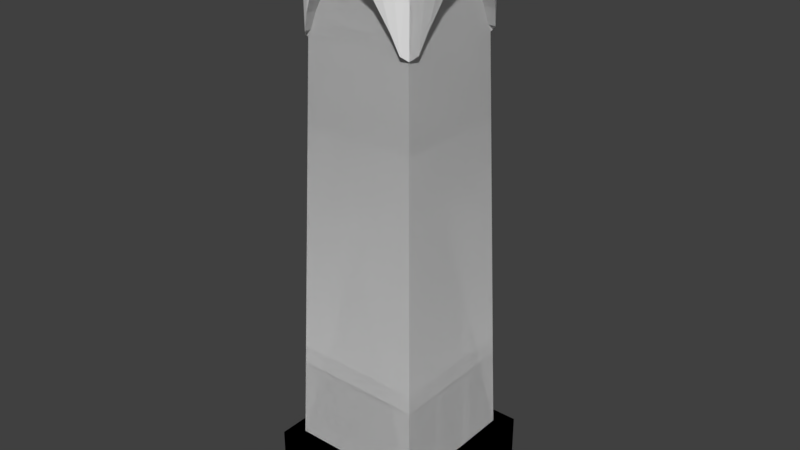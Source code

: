 # Source: Fire_Tower.blend  (saved by Blender 2.79.0; exported with 4.5.12 LTS)
import bpy
from mathutils import Matrix  # noqa: F401  (used for matrix-valued properties, if any)

bpy.ops.wm.read_factory_settings(use_empty=True)
scene = bpy.context.scene
scene.name = 'Scene'

# ---- collections
col_collection_3 = bpy.data.collections.new('Collection 3'); scene.collection.children.link(col_collection_3)

# ---- world
world_world = bpy.data.worlds.new('World'); scene.world = world_world
world_world.color = (0.05088, 0.05088, 0.05088)
world_world.use_sun_shadow = False
world_world.sun_shadow_jitter_overblur = 0.0
world_world.cycles.sampling_method = 'MANUAL'

# ---- meshes
me_cube_001 = bpy.data.meshes.new('Cube.001')
me_cube_001.from_pydata([(-1.0, 1.0, 0.0), (-0.8174, 0.8174, 0.7747), (1.0, 1.0, 0.0), (0.8174, 0.8174, 0.7747), (-1.0, 1.0, 0.7747), (1.0, 1.0, 0.7747), (-0.6617, 0.6617, 5.73), (0.0, 0.9233, 6.592), (-4.268e-09, 0.9838, 6.969), (0.1919, 0.9044, 6.532), (0.1919, 0.9648, 6.969), (0.3765, 0.8635, 6.37), (0.3765, 0.9089, 6.969), (0.5465, 0.7916, 6.025), (0.5465, 0.818, 6.969), (0.682, 0.682, 5.755), (0.6956, 0.6956, 6.969), (-0.682, 0.682, 5.755), (-0.5465, 0.7916, 6.025), (-0.5465, 0.818, 6.969), (-0.3765, 0.8635, 6.37), (-0.3765, 0.9089, 6.969), (-0.1919, 0.9044, 6.532), (-0.1919, 0.9648, 6.969), (0.6617, 0.6617, 5.73), (0.6211, 0.7492, 5.814), (0.6211, 0.7568, 6.969), (-0.6211, 0.7492, 5.814), (-0.6211, 0.7568, 6.969), (-4.268e-09, 0.9838, 7.071), (0.1919, 0.9648, 7.071), (0.3765, 0.9089, 7.071), (0.5465, 0.818, 7.071), (0.6956, 0.6956, 7.071), (-0.5465, 0.818, 7.071), (-0.3765, 0.9089, 7.071), (-0.1919, 0.9648, 7.071), (0.6211, 0.7568, 7.071), (-0.6211, 0.7568, 7.071), (5.96e-08, 0.6346, 6.592), (0.1919, 0.6365, 6.532), (0.3765, 0.6415, 6.37), (0.5465, 0.6524, 6.025), (0.6211, 0.659, 5.814), (-0.1919, 0.6365, 6.532), (-0.3765, 0.6415, 6.37), (-0.5465, 0.6524, 6.025), (-0.6211, 0.659, 5.814), (-1.0, -1.0, 0.0), (-0.8174, -0.8174, 0.7747), (1.0, -1.0, 0.0), (0.8174, -0.8174, 0.7747), (-1.0, -1.0, 0.7747), (1.0, -1.0, 0.7747), (-0.6617, -0.6617, 5.73), (0.0, -0.9233, 6.592), (-4.268e-09, -0.9838, 6.969), (0.1919, -0.9044, 6.532), (0.1919, -0.9648, 6.969), (0.3765, -0.8635, 6.37), (0.3765, -0.9089, 6.969), (0.5465, -0.7916, 6.025), (0.5465, -0.818, 6.969), (0.682, -0.682, 5.755), (0.6956, -0.6956, 6.969), (-0.682, -0.682, 5.755), (-0.6956, -0.6956, 6.969), (-0.5465, -0.7916, 6.025), (-0.5465, -0.818, 6.969), (-0.3765, -0.8635, 6.37), (-0.3765, -0.9089, 6.969), (-0.1919, -0.9044, 6.532), (-0.1919, -0.9648, 6.969), (0.6617, -0.6617, 5.73), (0.6211, -0.7492, 5.814), (0.6211, -0.7568, 6.969), (-0.6211, -0.7492, 5.814), (-0.6211, -0.7568, 6.969), (-4.268e-09, -0.9838, 7.071), (0.1919, -0.9648, 7.071), (0.3765, -0.9089, 7.071), (0.5465, -0.818, 7.071), (0.6956, -0.6956, 7.071), (-0.6956, -0.6956, 7.071), (-0.5465, -0.818, 7.071), (-0.3765, -0.9089, 7.071), (-0.1919, -0.9648, 7.071), (0.6211, -0.7568, 7.071), (-0.6211, -0.7568, 7.071), (5.96e-08, -0.6346, 6.592), (0.1919, -0.6365, 6.532), (0.3765, -0.6415, 6.37), (0.5465, -0.6524, 6.025), (0.6211, -0.659, 5.814), (-0.1919, -0.6365, 6.532), (-0.3765, -0.6415, 6.37), (-0.5465, -0.6524, 6.025), (-0.6211, -0.659, 5.814), (-0.9233, -2.98e-07, 6.592), (-0.9838, -2.98e-07, 6.969), (-0.9044, 0.1919, 6.532), (-0.9648, 0.1919, 6.969), (-0.8635, 0.3765, 6.37), (-0.9089, 0.3765, 6.969), (-0.7916, 0.5465, 6.025), (-0.818, 0.5465, 6.969), (-0.6956, 0.6956, 6.969), (-0.7916, -0.5465, 6.025), (-0.818, -0.5465, 6.969), (-0.8635, -0.3765, 6.37), (-0.9089, -0.3765, 6.969), (-0.9044, -0.1919, 6.532), (-0.9648, -0.1919, 6.969), (-0.7492, 0.6211, 5.814), (-0.7568, 0.6211, 6.969), (-0.7492, -0.6211, 5.814), (-0.7568, -0.6211, 6.969), (-0.9838, -2.98e-07, 7.071), (-0.9648, 0.1919, 7.071), (-0.9089, 0.3765, 7.071), (-0.818, 0.5465, 7.071), (-0.6956, 0.6956, 7.071), (-0.818, -0.5465, 7.071), (-0.9089, -0.3765, 7.071), (-0.9648, -0.1919, 7.071), (-0.7568, 0.6211, 7.071), (-0.7568, -0.6211, 7.071), (-0.6346, -1.788e-07, 6.592), (-0.6365, 0.1919, 6.532), (-0.6415, 0.3765, 6.37), (-0.6524, 0.5465, 6.025), (-0.659, 0.6211, 5.814), (-0.6365, -0.1919, 6.532), (-0.6415, -0.3765, 6.37), (-0.6524, -0.5465, 6.025), (-0.659, -0.6211, 5.814), (0.9233, -1.788e-07, 6.592), (0.9838, -1.788e-07, 6.969), (0.9044, 0.1919, 6.532), (0.9648, 0.1919, 6.969), (0.8635, 0.3765, 6.37), (0.9089, 0.3765, 6.969), (0.7916, 0.5465, 6.025), (0.818, 0.5465, 6.969), (0.7916, -0.5465, 6.025), (0.818, -0.5465, 6.969), (0.8635, -0.3765, 6.37), (0.9089, -0.3765, 6.969), (0.9044, -0.1919, 6.532), (0.9648, -0.1919, 6.969), (0.7492, 0.6211, 5.814), (0.7568, 0.6211, 6.969), (0.7492, -0.6211, 5.814), (0.7568, -0.6211, 6.969), (0.9838, -1.788e-07, 7.071), (0.9648, 0.1919, 7.071), (0.9089, 0.3765, 7.071), (0.818, 0.5465, 7.071), (0.818, -0.5465, 7.071), (0.9089, -0.3765, 7.071), (0.9648, -0.1919, 7.071), (0.7568, 0.6211, 7.071), (0.7568, -0.6211, 7.071), (0.6346, -1.192e-07, 6.592), (0.6365, 0.1919, 6.532), (0.6415, 0.3765, 6.37), (0.6524, 0.5465, 6.025), (0.659, 0.6211, 5.814), (0.6365, -0.1919, 6.532), (0.6415, -0.3765, 6.37), (0.6524, -0.5465, 6.025), (0.659, -0.6211, 5.814)], [], [(6, 24, 3, 1), (4, 1, 3, 5), (0, 4, 5, 2), (7, 8, 10, 9), (9, 10, 12, 11), (11, 12, 14, 13), (25, 26, 16, 15), (17, 106, 28, 27), (27, 28, 19, 18), (18, 19, 21, 20), (20, 21, 23, 22), (22, 23, 8, 7), (13, 14, 26, 25), (19, 28, 38, 34), (26, 14, 32, 37), (10, 8, 29, 30), (14, 12, 31, 32), (12, 10, 30, 31), (8, 23, 36, 29), (28, 106, 121, 38), (23, 21, 35, 36), (21, 19, 34, 35), (16, 26, 37, 33), (46, 42, 43, 47), (45, 41, 42, 46), (44, 40, 41, 45), (39, 40, 44), (47, 43, 24, 6), (15, 24, 43, 25), (25, 43, 42, 13), (13, 42, 41, 11), (11, 41, 40, 9), (9, 40, 39, 7), (22, 7, 39, 44), (20, 22, 44, 45), (18, 20, 45, 46), (27, 18, 46, 47), (17, 27, 47, 6), (54, 49, 51, 73), (52, 53, 51, 49), (48, 50, 53, 52), (55, 57, 58, 56), (57, 59, 60, 58), (59, 61, 62, 60), (74, 63, 64, 75), (65, 76, 77, 66), (76, 67, 68, 77), (67, 69, 70, 68), (69, 71, 72, 70), (71, 55, 56, 72), (61, 74, 75, 62), (68, 84, 88, 77), (75, 87, 81, 62), (58, 79, 78, 56), (62, 81, 80, 60), (60, 80, 79, 58), (56, 78, 86, 72), (77, 88, 83, 66), (72, 86, 85, 70), (70, 85, 84, 68), (64, 82, 87, 75), (96, 97, 93, 92), (95, 96, 92, 91), (94, 95, 91, 90), (89, 94, 90), (97, 54, 73, 93), (63, 74, 93, 73), (74, 61, 92, 93), (61, 59, 91, 92), (59, 57, 90, 91), (57, 55, 89, 90), (71, 94, 89, 55), (69, 95, 94, 71), (67, 96, 95, 69), (76, 97, 96, 67), (65, 54, 97, 76), (54, 6, 1, 49), (52, 49, 1, 4), (48, 52, 4, 0), (98, 99, 101, 100), (100, 101, 103, 102), (102, 103, 105, 104), (113, 114, 106, 17), (65, 66, 116, 115), (115, 116, 108, 107), (107, 108, 110, 109), (109, 110, 112, 111), (111, 112, 99, 98), (104, 105, 114, 113), (108, 116, 126, 122), (114, 105, 120, 125), (101, 99, 117, 118), (105, 103, 119, 120), (103, 101, 118, 119), (99, 112, 124, 117), (116, 66, 83, 126), (112, 110, 123, 124), (110, 108, 122, 123), (106, 114, 125, 121), (134, 130, 131, 135), (133, 129, 130, 134), (132, 128, 129, 133), (127, 128, 132), (135, 131, 6, 54), (17, 6, 131, 113), (113, 131, 130, 104), (104, 130, 129, 102), (102, 129, 128, 100), (100, 128, 127, 98), (111, 98, 127, 132), (109, 111, 132, 133), (107, 109, 133, 134), (115, 107, 134, 135), (65, 115, 135, 54), (73, 51, 3, 24), (53, 5, 3, 51), (50, 2, 5, 53), (136, 138, 139, 137), (138, 140, 141, 139), (140, 142, 143, 141), (150, 15, 16, 151), (63, 152, 153, 64), (152, 144, 145, 153), (144, 146, 147, 145), (146, 148, 149, 147), (148, 136, 137, 149), (142, 150, 151, 143), (145, 158, 162, 153), (151, 161, 157, 143), (139, 155, 154, 137), (143, 157, 156, 141), (141, 156, 155, 139), (137, 154, 160, 149), (153, 162, 82, 64), (149, 160, 159, 147), (147, 159, 158, 145), (16, 33, 161, 151), (170, 171, 167, 166), (169, 170, 166, 165), (168, 169, 165, 164), (163, 168, 164), (171, 73, 24, 167), (15, 150, 167, 24), (150, 142, 166, 167), (142, 140, 165, 166), (140, 138, 164, 165), (138, 136, 163, 164), (148, 168, 163, 136), (146, 169, 168, 148), (144, 170, 169, 146), (152, 171, 170, 144), (63, 73, 171, 152)])
me_cube_001.use_remesh_preserve_volume = False
me_cube_001.use_remesh_preserve_attributes = False
me_cube_001.use_mirror_vertex_groups = False
me_cube_001.update()

# ---- objects
ob_cube_001 = bpy.data.objects.new('Cube.001', me_cube_001)

# ---- transforms, parenting, visibility, modifiers, constraints
ob_cube_001.location = (0.0, 0.0, 0.0)
ob_cube_001.lineart.crease_threshold = 0.0
_m = ob_cube_001.modifiers.new('Mirror', 'MIRROR')

# ---- collection membership
col_collection_3.objects.link(ob_cube_001)

# ---- scene / render settings (as saved in the file)
scene.frame_start = 1; scene.frame_end = 250; scene.frame_set(4)
scene.render.engine = 'BLENDER_EEVEE_NEXT'
scene.render.resolution_percentage = 50
scene.render.dither_intensity = 0.0
scene.cycles.use_denoising = False
scene.cycles.samples = 128
scene.cycles.sampling_pattern = 'TABULATED_SOBOL'
scene.cycles.light_sampling_threshold = 0.0
scene.cycles.use_adaptive_sampling = False
scene.cycles.use_light_tree = False
scene.cycles.blur_glossy = 0.0
scene.cycles.sample_clamp_indirect = 0.0
scene.view_settings.view_transform = 'Standard'
bpy.context.view_layer.update()

# ---- added for rendering (the .blend has no active camera and no usable light): camera, sun
cam_auto = bpy.data.cameras.new('AutoCamera')
cam_auto.lens = 50.0
cam_auto.sensor_width = 36.0
cam_auto.clip_end = 1000.0
ob_auto_camera = bpy.data.objects.new('AutoCamera', cam_auto)
scene.collection.objects.link(ob_auto_camera)
ob_auto_camera.location = (7.04644, -8.45573, 9.17276)
ob_auto_camera.rotation_euler = (1.09748, -7.21219e-08, 0.694738)
scene.camera = ob_auto_camera
light_auto_sun = bpy.data.lights.new('AutoSun', 'SUN')
light_auto_sun.energy = 3.0
light_auto_sun.angle = 0.0523599
ob_auto_sun = bpy.data.objects.new('AutoSun', light_auto_sun)
scene.collection.objects.link(ob_auto_sun)
ob_auto_sun.rotation_euler = (0.872665, 0.174533, 0.523599)
bpy.context.view_layer.update()
